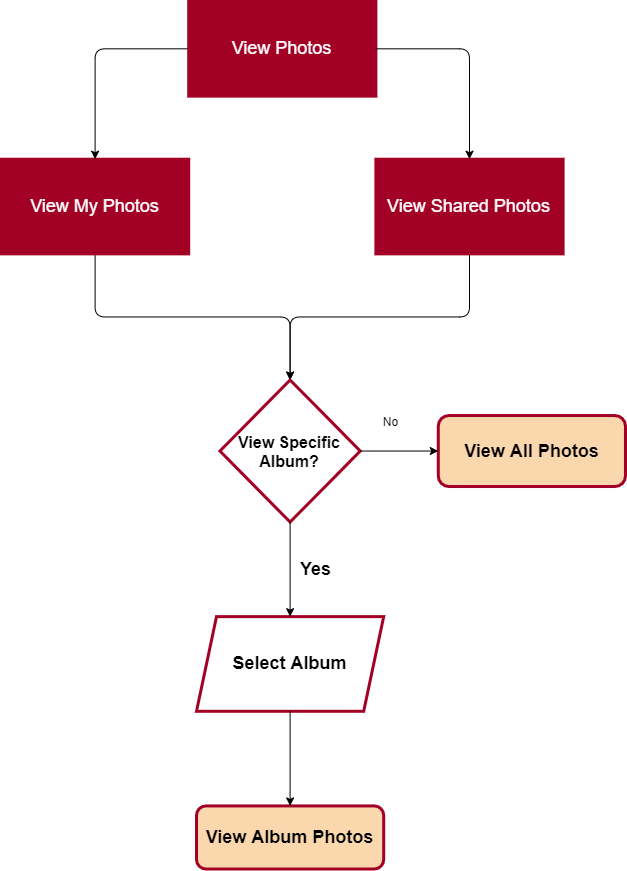

The diagram above was exported from draw.io. Its source (the exported page's mxGraphModel, read from the mxfile embedded in the PNG):
<mxGraphModel dx="1564" dy="1012" grid="0" gridSize="10" guides="1" tooltips="1" connect="1" arrows="1" fold="1" page="1" pageScale="1" pageWidth="850" pageHeight="1100" math="0" shadow="0">
  <root>
    <mxCell id="S4z3dV2B97xtz2Chmx29-0" />
    <mxCell id="S4z3dV2B97xtz2Chmx29-1" parent="S4z3dV2B97xtz2Chmx29-0" />
    <mxCell id="DWjex83VYKaMrgYmMsFi-0" value="g" style="group;fontSize=18;" vertex="1" connectable="0" parent="S4z3dV2B97xtz2Chmx29-1">
      <mxGeometry x="90" y="172" width="623.99" height="867.51" as="geometry" />
    </mxCell>
    <mxCell id="WR7JuSj-L3mIOmvBL_Mb-1" style="edgeStyle=none;rounded=1;orthogonalLoop=1;jettySize=auto;html=1;entryX=0.5;entryY=0;entryDx=0;entryDy=0;strokeColor=#000000;" edge="1" parent="DWjex83VYKaMrgYmMsFi-0" target="WR7JuSj-L3mIOmvBL_Mb-0">
      <mxGeometry relative="1" as="geometry">
        <mxPoint x="93.5985" y="189.27490909090912" as="sourcePoint" />
        <Array as="points">
          <mxPoint x="93.5985" y="315.45818181818186" />
          <mxPoint x="288.595375" y="315.45818181818186" />
        </Array>
      </mxGeometry>
    </mxCell>
    <mxCell id="DNmI8oUWvSsFkWbzrlUo-1" value="&lt;font color=&quot;#ffffff&quot; style=&quot;font-size: 18px&quot;&gt;View My Photos&lt;/font&gt;" style="rounded=0;whiteSpace=wrap;html=1;shadow=0;glass=0;strokeColor=#A20025;strokeWidth=3;fillColor=#A20025;" vertex="1" parent="DWjex83VYKaMrgYmMsFi-0">
      <mxGeometry y="157.72909090909093" width="187.197" height="94.63745454545456" as="geometry" />
    </mxCell>
    <mxCell id="rjor9wtJWsKNzqs4h3Wg-1" style="edgeStyle=none;rounded=1;orthogonalLoop=1;jettySize=auto;html=1;entryX=0.5;entryY=0;entryDx=0;entryDy=0;strokeColor=#000000;" edge="1" parent="DWjex83VYKaMrgYmMsFi-0" source="DNmI8oUWvSsFkWbzrlUo-2" target="DNmI8oUWvSsFkWbzrlUo-1">
      <mxGeometry relative="1" as="geometry">
        <Array as="points">
          <mxPoint x="93.5985" y="47.31872727272728" />
        </Array>
      </mxGeometry>
    </mxCell>
    <mxCell id="DNmI8oUWvSsFkWbzrlUo-2" value="&lt;font color=&quot;#ffffff&quot; style=&quot;font-size: 18px&quot;&gt;View Photos&lt;/font&gt;" style="rounded=0;whiteSpace=wrap;html=1;shadow=0;glass=0;strokeColor=#A20025;strokeWidth=3;fillColor=#A20025;" vertex="1" parent="DWjex83VYKaMrgYmMsFi-0">
      <mxGeometry x="187.197" width="187.197" height="94.63745454545456" as="geometry" />
    </mxCell>
    <mxCell id="WR7JuSj-L3mIOmvBL_Mb-2" style="edgeStyle=none;rounded=1;orthogonalLoop=1;jettySize=auto;html=1;entryX=0.5;entryY=0;entryDx=0;entryDy=0;strokeColor=#000000;" edge="1" parent="DWjex83VYKaMrgYmMsFi-0" target="WR7JuSj-L3mIOmvBL_Mb-0">
      <mxGeometry relative="1" as="geometry">
        <mxPoint x="467.9925" y="189.27490909090912" as="sourcePoint" />
        <Array as="points">
          <mxPoint x="467.9925" y="315.45818181818186" />
          <mxPoint x="288.595375" y="315.45818181818186" />
        </Array>
      </mxGeometry>
    </mxCell>
    <mxCell id="rjor9wtJWsKNzqs4h3Wg-0" value="&lt;font color=&quot;#ffffff&quot; style=&quot;font-size: 18px&quot;&gt;View Shared Photos&lt;/font&gt;" style="rounded=0;whiteSpace=wrap;html=1;shadow=0;glass=0;strokeColor=#A20025;strokeWidth=3;fillColor=#A20025;" vertex="1" parent="DWjex83VYKaMrgYmMsFi-0">
      <mxGeometry x="374.394" y="157.72909090909093" width="187.197" height="94.63745454545456" as="geometry" />
    </mxCell>
    <mxCell id="rjor9wtJWsKNzqs4h3Wg-2" style="edgeStyle=none;rounded=1;orthogonalLoop=1;jettySize=auto;html=1;entryX=0.5;entryY=0;entryDx=0;entryDy=0;strokeColor=#000000;" edge="1" parent="DWjex83VYKaMrgYmMsFi-0" source="DNmI8oUWvSsFkWbzrlUo-2" target="rjor9wtJWsKNzqs4h3Wg-0">
      <mxGeometry relative="1" as="geometry">
        <Array as="points">
          <mxPoint x="467.9925" y="47.31872727272728" />
        </Array>
      </mxGeometry>
    </mxCell>
    <mxCell id="WR7JuSj-L3mIOmvBL_Mb-0" value="&lt;span style=&quot;font-size: 16px&quot;&gt;&lt;b&gt;View Specific&lt;br&gt;Album?&lt;/b&gt;&lt;br&gt;&lt;/span&gt;" style="rhombus;whiteSpace=wrap;html=1;rounded=0;shadow=0;strokeWidth=3;glass=0;strokeColor=#A20025;fillColor=#FFFFFF;" vertex="1" parent="DWjex83VYKaMrgYmMsFi-0">
      <mxGeometry x="218.39650000000003" y="378.54981818181824" width="140.39775" height="141.95618181818188" as="geometry" />
    </mxCell>
    <mxCell id="WR7JuSj-L3mIOmvBL_Mb-3" value="&lt;font style=&quot;font-size: 18px&quot;&gt;&lt;b&gt;View All Photos&lt;/b&gt;&lt;/font&gt;" style="whiteSpace=wrap;html=1;rounded=1;shadow=0;strokeWidth=3;glass=0;fillColor=#fad7ac;strokeColor=#A20025;" vertex="1" parent="DWjex83VYKaMrgYmMsFi-0">
      <mxGeometry x="436.79300000000006" y="414.0388636363636" width="187.197" height="70.97809090909094" as="geometry" />
    </mxCell>
    <mxCell id="WR7JuSj-L3mIOmvBL_Mb-4" value="" style="edgeStyle=none;rounded=1;orthogonalLoop=1;jettySize=auto;html=1;strokeColor=#000000;" edge="1" parent="DWjex83VYKaMrgYmMsFi-0" source="WR7JuSj-L3mIOmvBL_Mb-0" target="WR7JuSj-L3mIOmvBL_Mb-3">
      <mxGeometry relative="1" as="geometry" />
    </mxCell>
    <mxCell id="WR7JuSj-L3mIOmvBL_Mb-5" value="No" style="text;html=1;align=center;verticalAlign=middle;resizable=0;points=[];autosize=1;" vertex="1" parent="DWjex83VYKaMrgYmMsFi-0">
      <mxGeometry x="374.394" y="410.0956363636363" width="30" height="20" as="geometry" />
    </mxCell>
    <mxCell id="WR7JuSj-L3mIOmvBL_Mb-8" value="&lt;font color=&quot;#000000&quot; size=&quot;1&quot;&gt;&lt;b style=&quot;font-size: 18px&quot;&gt;Select Album&lt;/b&gt;&lt;/font&gt;" style="shape=parallelogram;perimeter=parallelogramPerimeter;whiteSpace=wrap;html=1;fixedSize=1;rounded=0;shadow=0;glass=0;strokeWidth=3;fontColor=#ffffff;strokeColor=#A20025;fillColor=#FFFFFF;" vertex="1" parent="DWjex83VYKaMrgYmMsFi-0">
      <mxGeometry x="194.99687500000002" y="615.1434545454546" width="187.197" height="94.63745454545456" as="geometry" />
    </mxCell>
    <mxCell id="WR7JuSj-L3mIOmvBL_Mb-7" value="" style="edgeStyle=none;rounded=1;orthogonalLoop=1;jettySize=auto;html=1;strokeColor=#000000;entryX=0.5;entryY=0;entryDx=0;entryDy=0;" edge="1" parent="DWjex83VYKaMrgYmMsFi-0" source="WR7JuSj-L3mIOmvBL_Mb-0" target="WR7JuSj-L3mIOmvBL_Mb-8">
      <mxGeometry relative="1" as="geometry">
        <mxPoint x="288.5953749999997" y="670.3486363636364" as="targetPoint" />
      </mxGeometry>
    </mxCell>
    <mxCell id="32nZ9GdZv4t_MiNrPALK-0" value="&lt;font style=&quot;font-size: 18px&quot;&gt;&lt;b&gt;Yes&lt;/b&gt;&lt;/font&gt;" style="text;html=1;align=center;verticalAlign=middle;resizable=0;points=[];autosize=1;" vertex="1" parent="DWjex83VYKaMrgYmMsFi-0">
      <mxGeometry x="293.99537499999997" y="558.0018181818183" width="41" height="20" as="geometry" />
    </mxCell>
    <mxCell id="Sg3_JLZttPBXwtecVg7z-0" value="&lt;font style=&quot;font-size: 18px&quot;&gt;&lt;b&gt;View Album Photos&lt;/b&gt;&lt;/font&gt;" style="whiteSpace=wrap;html=1;rounded=1;shadow=0;strokeWidth=3;glass=0;fillColor=#fad7ac;strokeColor=#A20025;" vertex="1" parent="DWjex83VYKaMrgYmMsFi-0">
      <mxGeometry x="194.99687500000002" y="804.4183636363641" width="187.197" height="63.09163636363636" as="geometry" />
    </mxCell>
    <mxCell id="Sg3_JLZttPBXwtecVg7z-1" value="" style="edgeStyle=none;rounded=1;orthogonalLoop=1;jettySize=auto;html=1;strokeColor=#000000;" edge="1" parent="DWjex83VYKaMrgYmMsFi-0" source="WR7JuSj-L3mIOmvBL_Mb-8" target="Sg3_JLZttPBXwtecVg7z-0">
      <mxGeometry relative="1" as="geometry" />
    </mxCell>
  </root>
</mxGraphModel>